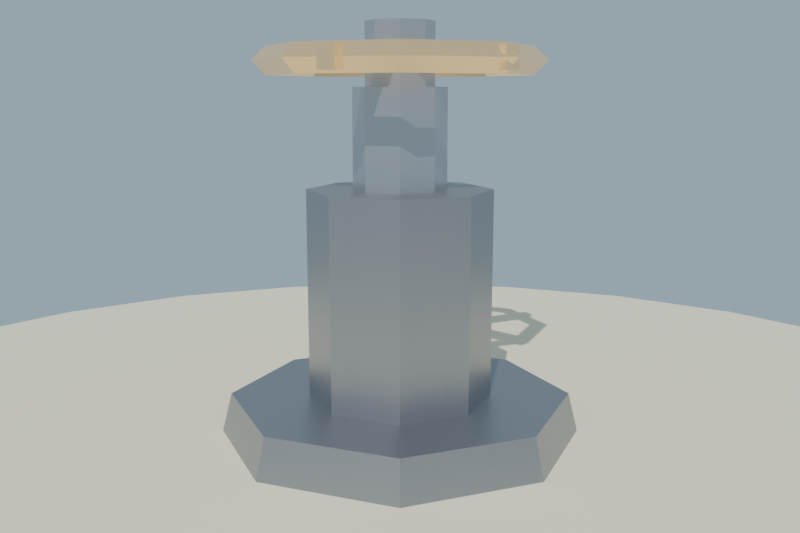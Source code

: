 # Source: valvula_manivela_lowpoly_media.blend  (saved by Blender 4.2.68; exported with 4.5.12 LTS)
import bpy
from mathutils import Matrix  # noqa: F401  (used for matrix-valued properties, if any)

bpy.ops.wm.read_factory_settings(use_empty=True)
scene = bpy.context.scene
scene.name = 'Scene'

# ---- collections
col_collection = bpy.data.collections.new('Collection'); scene.collection.children.link(col_collection)

# ---- materials (node trees are filled in below, after node groups)
mat_mat_hierro_valvula = bpy.data.materials.new('MAT_Hierro_Valvula')
mat_mat_acero_cubo = bpy.data.materials.new('MAT_Acero_Cubo')
mat_mat_bronce_volante = bpy.data.materials.new('MAT_Bronce_Volante')
mat_mat_arena_isla = bpy.data.materials.new('MAT_Arena_Isla')

# ---- material node trees
mat_mat_hierro_valvula.use_nodes = True; mat_mat_hierro_valvula.node_tree.nodes.clear()
_N = mat_mat_hierro_valvula.node_tree.nodes; _L = mat_mat_hierro_valvula.node_tree.links
n0 = _N.new('ShaderNodeBsdfPrincipled'); n0.name = 'Principled BSDF'; n0.location = (10, 300)
n0.inputs[0].default_value = (0.33, 0.34, 0.37, 1.0)
n0.inputs[1].default_value = 0.85
n0.inputs[2].default_value = 0.4
n0.inputs[13].default_value = 0.55
n1 = _N.new('ShaderNodeOutputMaterial'); n1.name = 'Material Output'; n1.location = (300, 300)
_L.new(n0.outputs[0], n1.inputs[0])
n1.is_active_output = True
mat_mat_acero_cubo.use_nodes = True; mat_mat_acero_cubo.node_tree.nodes.clear()
_N = mat_mat_acero_cubo.node_tree.nodes; _L = mat_mat_acero_cubo.node_tree.links
n0 = _N.new('ShaderNodeBsdfPrincipled'); n0.name = 'Principled BSDF'; n0.location = (10, 300)
n0.inputs[0].default_value = (0.52, 0.53, 0.56, 1.0)
n0.inputs[1].default_value = 0.85
n0.inputs[2].default_value = 0.3
n0.inputs[13].default_value = 0.55
n1 = _N.new('ShaderNodeOutputMaterial'); n1.name = 'Material Output'; n1.location = (300, 300)
_L.new(n0.outputs[0], n1.inputs[0])
n1.is_active_output = True
mat_mat_bronce_volante.use_nodes = True; mat_mat_bronce_volante.node_tree.nodes.clear()
_N = mat_mat_bronce_volante.node_tree.nodes; _L = mat_mat_bronce_volante.node_tree.links
n0 = _N.new('ShaderNodeBsdfPrincipled'); n0.name = 'Principled BSDF'; n0.location = (10, 300)
n0.inputs[0].default_value = (0.74, 0.54, 0.28, 1.0)
n0.inputs[1].default_value = 0.92
n0.inputs[2].default_value = 0.3
n0.inputs[13].default_value = 0.65
n0.inputs[27].default_value = (0.74, 0.54, 0.28, 1.0)
n0.inputs[28].default_value = 0.35
n1 = _N.new('ShaderNodeOutputMaterial'); n1.name = 'Material Output'; n1.location = (300, 300)
_L.new(n0.outputs[0], n1.inputs[0])
n1.is_active_output = True
mat_mat_arena_isla.use_nodes = True; mat_mat_arena_isla.node_tree.nodes.clear()
_N = mat_mat_arena_isla.node_tree.nodes; _L = mat_mat_arena_isla.node_tree.links
n0 = _N.new('ShaderNodeBsdfPrincipled'); n0.name = 'Principled BSDF'; n0.location = (10, 300)
n0.inputs[0].default_value = (0.92, 0.84, 0.63, 1.0)
n0.inputs[2].default_value = 1.0
n0.inputs[13].default_value = 0.1
n1 = _N.new('ShaderNodeOutputMaterial'); n1.name = 'Material Output'; n1.location = (300, 300)
_L.new(n0.outputs[0], n1.inputs[0])
n1.is_active_output = True

# ---- world
world_mundo = bpy.data.worlds.new('Mundo'); scene.world = world_mundo
world_mundo.use_nodes = True; world_mundo.node_tree.nodes.clear()
_N = world_mundo.node_tree.nodes; _L = world_mundo.node_tree.links
n0 = _N.new('ShaderNodeBackground'); n0.name = 'Background'; n0.location = (10, 300)
n0.inputs[0].default_value = (0.58, 0.79, 0.95, 1.0)
n0.inputs[1].default_value = 0.55
n1 = _N.new('ShaderNodeOutputWorld'); n1.name = 'World Output'; n1.location = (300, 300)
_L.new(n0.outputs[0], n1.inputs[0])
n1.is_active_output = True

# ---- cameras
cam_camera = bpy.data.cameras.new('Camera')
cam_camera.lens = 42.0

# ---- lights
light_sol = bpy.data.lights.new('SOL', 'SUN')
light_sol.energy = 3.2

# ---- meshes
me_sm_valvula_m_hierro_valvula_acero_cubo_bronce_volante = bpy.data.meshes.new('SM_Valvula_M_Hierro_Valvula_Acero_Cubo_Bronce_Volante')
me_sm_valvula_m_hierro_valvula_acero_cubo_bronce_volante.from_pydata([(0.3, 0.0, 0.045), (0.2121, 0.2121, 0.045), (1.837e-17, 0.3, 0.045), (-0.2121, 0.2121, 0.045), (-0.3, 3.674e-17, 0.045), (-0.2121, -0.2121, 0.045), (-5.511e-17, -0.3, 0.045), (0.2121, -0.2121, 0.045), (0.28, 0.0, 0.125), (0.198, 0.198, 0.125), (1.715e-17, 0.28, 0.125), (-0.198, 0.198, 0.125), (-0.28, 3.429e-17, 0.125), (-0.198, -0.198, 0.125), (-5.144e-17, -0.28, 0.125), (0.198, -0.198, 0.125), (0.15, 0.0, 0.125), (0.1061, 0.1061, 0.125), (9.185e-18, 0.15, 0.125), (-0.1061, 0.1061, 0.125), (-0.15, 1.837e-17, 0.125), (-0.1061, -0.1061, 0.125), (-2.755e-17, -0.15, 0.125), (0.1061, -0.1061, 0.125), (0.15, 0.0, 0.465), (0.1061, 0.1061, 0.465), (9.185e-18, 0.15, 0.465), (-0.1061, 0.1061, 0.465), (-0.15, 1.837e-17, 0.465), (-0.1061, -0.1061, 0.465), (-2.755e-17, -0.15, 0.465), (0.1061, -0.1061, 0.465), (0.075, 0.0, 0.465), (0.05303, 0.05303, 0.465), (4.592e-18, 0.075, 0.465), (-0.05303, 0.05303, 0.465), (-0.075, 9.185e-18, 0.465), (-0.05303, -0.05303, 0.465), (-1.378e-17, -0.075, 0.465), (0.05303, -0.05303, 0.465), (0.075, 0.0, 0.625), (0.05303, 0.05303, 0.625), (4.592e-18, 0.075, 0.625), (-0.05303, 0.05303, 0.625), (-0.075, 9.185e-18, 0.625), (-0.05303, -0.05303, 0.625), (-1.378e-17, -0.075, 0.625), (0.05303, -0.05303, 0.625), (0.055, 0.0, 0.625), (0.03889, 0.03889, 0.625), (3.368e-18, 0.055, 0.625), (-0.03889, 0.03889, 0.625), (-0.055, 6.736e-18, 0.625), (-0.03889, -0.03889, 0.625), (-1.01e-17, -0.055, 0.625), (0.03889, -0.03889, 0.625), (0.055, 0.0, 0.725), (0.03889, 0.03889, 0.725), (3.368e-18, 0.055, 0.725), (-0.03889, 0.03889, 0.725), (-0.055, 6.736e-18, 0.725), (-0.03889, -0.03889, 0.725), (-1.01e-17, -0.055, 0.725), (0.03889, -0.03889, 0.725), (0.0, 0.232, 0.665), (0.0, 0.21, 0.687), (0.0, 0.188, 0.665), (0.0, 0.21, 0.643), (-0.164, 0.164, 0.665), (-0.1485, 0.1485, 0.687), (-0.1329, 0.1329, 0.665), (-0.1485, 0.1485, 0.643), (-0.232, 1.421e-17, 0.665), (-0.21, 1.286e-17, 0.687), (-0.188, 1.151e-17, 0.665), (-0.21, 1.286e-17, 0.643), (-0.164, -0.164, 0.665), (-0.1485, -0.1485, 0.687), (-0.1329, -0.1329, 0.665), (-0.1485, -0.1485, 0.643), (-2.841e-17, -0.232, 0.665), (-2.572e-17, -0.21, 0.687), (-2.302e-17, -0.188, 0.665), (-2.572e-17, -0.21, 0.643), (0.164, -0.164, 0.665), (0.1485, -0.1485, 0.687), (0.1329, -0.1329, 0.665), (0.1485, -0.1485, 0.643), (0.232, -4.262e-17, 0.665), (0.21, -3.858e-17, 0.687), (0.188, -3.454e-17, 0.665), (0.21, -3.858e-17, 0.643), (0.164, 0.164, 0.665), (0.1485, 0.1485, 0.687), (0.1329, 0.1329, 0.665), (0.1485, 0.1485, 0.643), (0.043, -0.014, 0.647), (0.222, -0.014, 0.647), (0.043, 0.014, 0.647), (0.222, 0.014, 0.647), (0.043, -0.014, 0.683), (0.222, -0.014, 0.683), (0.043, 0.014, 0.683), (0.222, 0.014, 0.683), (0.0266, 0.03657, 0.647), (0.08192, 0.2068, 0.647), (-2.706e-05, 0.04522, 0.647), (0.05529, 0.2155, 0.647), (0.0266, 0.03657, 0.683), (0.08192, 0.2068, 0.683), (-2.706e-05, 0.04522, 0.683), (0.05529, 0.2155, 0.683), (-0.02656, 0.0366, 0.647), (-0.1714, 0.1418, 0.647), (-0.04302, 0.01395, 0.647), (-0.1878, 0.1192, 0.647), (-0.02656, 0.0366, 0.683), (-0.1714, 0.1418, 0.683), (-0.04302, 0.01395, 0.683), (-0.1878, 0.1192, 0.683), (-0.04302, -0.01395, 0.647), (-0.1878, -0.1192, 0.647), (-0.02656, -0.0366, 0.647), (-0.1714, -0.1418, 0.647), (-0.04302, -0.01395, 0.683), (-0.1878, -0.1192, 0.683), (-0.02656, -0.0366, 0.683), (-0.1714, -0.1418, 0.683), (-2.706e-05, -0.04522, 0.647), (0.05529, -0.2155, 0.647), (0.0266, -0.03657, 0.647), (0.08192, -0.2068, 0.647), (-2.706e-05, -0.04522, 0.683), (0.05529, -0.2155, 0.683), (0.0266, -0.03657, 0.683), (0.08192, -0.2068, 0.683)], [], [(7, 6, 5, 4, 3, 2, 1, 0), (8, 9, 10, 11, 12, 13, 14, 15), (0, 1, 9, 8), (1, 2, 10, 9), (2, 3, 11, 10), (3, 4, 12, 11), (4, 5, 13, 12), (5, 6, 14, 13), (6, 7, 15, 14), (7, 0, 8, 15), (23, 22, 21, 20, 19, 18, 17, 16), (24, 25, 26, 27, 28, 29, 30, 31), (16, 17, 25, 24), (17, 18, 26, 25), (18, 19, 27, 26), (19, 20, 28, 27), (20, 21, 29, 28), (21, 22, 30, 29), (22, 23, 31, 30), (23, 16, 24, 31), (39, 38, 37, 36, 35, 34, 33, 32), (40, 41, 42, 43, 44, 45, 46, 47), (32, 33, 41, 40), (33, 34, 42, 41), (34, 35, 43, 42), (35, 36, 44, 43), (36, 37, 45, 44), (37, 38, 46, 45), (38, 39, 47, 46), (39, 32, 40, 47), (55, 54, 53, 52, 51, 50, 49, 48), (56, 57, 58, 59, 60, 61, 62, 63), (48, 49, 57, 56), (49, 50, 58, 57), (50, 51, 59, 58), (51, 52, 60, 59), (52, 53, 61, 60), (53, 54, 62, 61), (54, 55, 63, 62), (55, 48, 56, 63), (64, 68, 69, 65), (65, 69, 70, 66), (66, 70, 71, 67), (67, 71, 68, 64), (68, 72, 73, 69), (69, 73, 74, 70), (70, 74, 75, 71), (71, 75, 72, 68), (72, 76, 77, 73), (73, 77, 78, 74), (74, 78, 79, 75), (75, 79, 76, 72), (76, 80, 81, 77), (77, 81, 82, 78), (78, 82, 83, 79), (79, 83, 80, 76), (80, 84, 85, 81), (81, 85, 86, 82), (82, 86, 87, 83), (83, 87, 84, 80), (84, 88, 89, 85), (85, 89, 90, 86), (86, 90, 91, 87), (87, 91, 88, 84), (88, 92, 93, 89), (89, 93, 94, 90), (90, 94, 95, 91), (91, 95, 92, 88), (92, 64, 65, 93), (93, 65, 66, 94), (94, 66, 67, 95), (95, 67, 64, 92), (96, 98, 99, 97), (100, 101, 103, 102), (96, 97, 101, 100), (98, 102, 103, 99), (96, 100, 102, 98), (97, 99, 103, 101), (104, 106, 107, 105), (108, 109, 111, 110), (104, 105, 109, 108), (106, 110, 111, 107), (104, 108, 110, 106), (105, 107, 111, 109), (112, 114, 115, 113), (116, 117, 119, 118), (112, 113, 117, 116), (114, 118, 119, 115), (112, 116, 118, 114), (113, 115, 119, 117), (120, 122, 123, 121), (124, 125, 127, 126), (120, 121, 125, 124), (122, 126, 127, 123), (120, 124, 126, 122), (121, 123, 127, 125), (128, 130, 131, 129), (132, 133, 135, 134), (128, 129, 133, 132), (130, 134, 135, 131), (128, 132, 134, 130), (129, 131, 135, 133)])
me_sm_valvula_m_hierro_valvula_acero_cubo_bronce_volante.polygons.foreach_set('material_index', [0, 0, 0, 0, 0, 0, 0, 0, 0, 0, 0, 0, 0, 0, 0, 0, 0, 0, 0, 0, 1, 1, 1, 1, 1, 1, 1, 1, 1, 1, 1, 1, 1, 1, 1, 1, 1, 1, 1, 1, 2, 2, 2, 2, 2, 2, 2, 2, 2, 2, 2, 2, 2, 2, 2, 2, 2, 2, 2, 2, 2, 2, 2, 2, 2, 2, 2, 2, 2, 2, 2, 2, 2, 2, 2, 2, 2, 2, 2, 2, 2, 2, 2, 2, 2, 2, 2, 2, 2, 2, 2, 2, 2, 2, 2, 2, 2, 2, 2, 2, 2, 2])
me_sm_valvula_m_hierro_valvula_acero_cubo_bronce_volante.materials.append(mat_mat_hierro_valvula)
me_sm_valvula_m_hierro_valvula_acero_cubo_bronce_volante.materials.append(mat_mat_acero_cubo)
me_sm_valvula_m_hierro_valvula_acero_cubo_bronce_volante.materials.append(mat_mat_bronce_volante)
me_sm_valvula_m_hierro_valvula_acero_cubo_bronce_volante.update()
me_cylinder = bpy.data.meshes.new('Cylinder')
me_cylinder.from_pydata([(0.0, 1.2, -0.12), (0.0, 1.2, 0.12), (0.3106, 1.159, -0.12), (0.3106, 1.159, 0.12), (0.6, 1.039, -0.12), (0.6, 1.039, 0.12), (0.8485, 0.8485, -0.12), (0.8485, 0.8485, 0.12), (1.039, 0.6, -0.12), (1.039, 0.6, 0.12), (1.159, 0.3106, -0.12), (1.159, 0.3106, 0.12), (1.2, 0.0, -0.12), (1.2, 0.0, 0.12), (1.159, -0.3106, -0.12), (1.159, -0.3106, 0.12), (1.039, -0.6, -0.12), (1.039, -0.6, 0.12), (0.8485, -0.8485, -0.12), (0.8485, -0.8485, 0.12), (0.6, -1.039, -0.12), (0.6, -1.039, 0.12), (0.3106, -1.159, -0.12), (0.3106, -1.159, 0.12), (0.0, -1.2, -0.12), (0.0, -1.2, 0.12), (-0.3106, -1.159, -0.12), (-0.3106, -1.159, 0.12), (-0.6, -1.039, -0.12), (-0.6, -1.039, 0.12), (-0.8485, -0.8485, -0.12), (-0.8485, -0.8485, 0.12), (-1.039, -0.6, -0.12), (-1.039, -0.6, 0.12), (-1.159, -0.3106, -0.12), (-1.159, -0.3106, 0.12), (-1.2, 0.0, -0.12), (-1.2, 0.0, 0.12), (-1.159, 0.3106, -0.12), (-1.159, 0.3106, 0.12), (-1.039, 0.6, -0.12), (-1.039, 0.6, 0.12), (-0.8485, 0.8485, -0.12), (-0.8485, 0.8485, 0.12), (-0.6, 1.039, -0.12), (-0.6, 1.039, 0.12), (-0.3106, 1.159, -0.12), (-0.3106, 1.159, 0.12)], [], [(0, 1, 3, 2), (2, 3, 5, 4), (4, 5, 7, 6), (6, 7, 9, 8), (8, 9, 11, 10), (10, 11, 13, 12), (12, 13, 15, 14), (14, 15, 17, 16), (16, 17, 19, 18), (18, 19, 21, 20), (20, 21, 23, 22), (22, 23, 25, 24), (24, 25, 27, 26), (26, 27, 29, 28), (28, 29, 31, 30), (30, 31, 33, 32), (32, 33, 35, 34), (34, 35, 37, 36), (36, 37, 39, 38), (38, 39, 41, 40), (40, 41, 43, 42), (42, 43, 45, 44), (3, 1, 47, 45, 43, 41, 39, 37, 35, 33, 31, 29, 27, 25, 23, 21, 19, 17, 15, 13, 11, 9, 7, 5), (44, 45, 47, 46), (46, 47, 1, 0), (0, 2, 4, 6, 8, 10, 12, 14, 16, 18, 20, 22, 24, 26, 28, 30, 32, 34, 36, 38, 40, 42, 44, 46)])
_uv = me_cylinder.uv_layers.new(name='UVMap')
_uv.uv.foreach_set('vector', [1.0, 0.5, 1.0, 1.0, 0.9583, 1.0, 0.9583, 0.5, 0.9583, 0.5, 0.9583, 1.0, 0.9167, 1.0, 0.9167, 0.5, 0.9167, 0.5, 0.9167, 1.0, 0.875, 1.0, 0.875, 0.5, 0.875, 0.5, 0.875, 1.0, 0.8333, 1.0, 0.8333, 0.5, 0.8333, 0.5, 0.8333, 1.0, 0.7917, 1.0, 0.7917, 0.5, 0.7917, 0.5, 0.7917, 1.0, 0.75, 1.0, 0.75, 0.5, 0.75, 0.5, 0.75, 1.0, 0.7083, 1.0, 0.7083, 0.5, 0.7083, 0.5, 0.7083, 1.0, 0.6667, 1.0, 0.6667, 0.5, 0.6667, 0.5, 0.6667, 1.0, 0.625, 1.0, 0.625, 0.5, 0.625, 0.5, 0.625, 1.0, 0.5833, 1.0, 0.5833, 0.5, 0.5833, 0.5, 0.5833, 1.0, 0.5417, 1.0, 0.5417, 0.5, 0.5417, 0.5, 0.5417, 1.0, 0.5, 1.0, 0.5, 0.5, 0.5, 0.5, 0.5, 1.0, 0.4583, 1.0, 0.4583, 0.5, 0.4583, 0.5, 0.4583, 1.0, 0.4167, 1.0, 0.4167, 0.5, 0.4167, 0.5, 0.4167, 1.0, 0.375, 1.0, 0.375, 0.5, 0.375, 0.5, 0.375, 1.0, 0.3333, 1.0, 0.3333, 0.5, 0.3333, 0.5, 0.3333, 1.0, 0.2917, 1.0, 0.2917, 0.5, 0.2917, 0.5, 0.2917, 1.0, 0.25, 1.0, 0.25, 0.5, 0.25, 0.5, 0.25, 1.0, 0.2083, 1.0, 0.2083, 0.5, 0.2083, 0.5, 0.2083, 1.0, 0.1667, 1.0, 0.1667, 0.5, 0.1667, 0.5, 0.1667, 1.0, 0.125, 1.0, 0.125, 0.5, 0.125, 0.5, 0.125, 1.0, 0.08333, 1.0, 0.08333, 0.5, 0.3121, 0.4818, 0.25, 0.49, 0.1879, 0.4818, 0.13, 0.4578, 0.08029, 0.4197, 0.04215, 0.37, 0.01818, 0.3121, 0.01, 0.25, 0.01818, 0.1879, 0.04215, 0.13, 0.08029, 0.08029, 0.13, 0.04215, 0.1879, 0.01818, 0.25, 0.01, 0.3121, 0.01818, 0.37, 0.04215, 0.4197, 0.08029, 0.4578, 0.13, 0.4818, 0.1879, 0.49, 0.25, 0.4818, 0.3121, 0.4578, 0.37, 0.4197, 0.4197, 0.37, 0.4578, 0.08333, 0.5, 0.08333, 1.0, 0.04167, 1.0, 0.04167, 0.5, 0.04167, 0.5, 0.04167, 1.0, -1.863e-07, 1.0, -1.863e-07, 0.5, 0.75, 0.49, 0.8121, 0.4818, 0.87, 0.4578, 0.9197, 0.4197, 0.9578, 0.37, 0.9818, 0.3121, 0.99, 0.25, 0.9818, 0.1879, 0.9578, 0.13, 0.9197, 0.08029, 0.87, 0.04215, 0.8121, 0.01818, 0.75, 0.01, 0.6879, 0.01818, 0.63, 0.04215, 0.5803, 0.08029, 0.5422, 0.13, 0.5182, 0.1879, 0.51, 0.25, 0.5182, 0.3121, 0.5422, 0.37, 0.5803, 0.4197, 0.63, 0.4578, 0.6879, 0.4818])
me_cylinder.materials.append(mat_mat_arena_isla)
me_cylinder.update()

# ---- objects
ob_sol = bpy.data.objects.new('SOL', light_sol)
ob_sm_valvula_m_hierro_valvula_acero_cubo_bronce_volante = bpy.data.objects.new('SM_Valvula_M_Hierro_Valvula_Acero_Cubo_Bronce_Volante', me_sm_valvula_m_hierro_valvula_acero_cubo_bronce_volante)
ob_base_arena = bpy.data.objects.new('Base_Arena', me_cylinder)
ob_cam_valvula = bpy.data.objects.new('CAM_Valvula', cam_camera)

# ---- transforms, parenting, visibility, modifiers, constraints
ob_sol.location = (0.0, 0.0, 0.0)
ob_sol.rotation_euler = (0.8727, 0.1047, 0.5236)
ob_sm_valvula_m_hierro_valvula_acero_cubo_bronce_volante.location = (0.0, 0.0, -1.788e-09)
ob_base_arena.location = (0.0, 0.0, -0.06)
ob_cam_valvula.location = (1.05, -1.05, 0.62)
ob_cam_valvula.rotation_euler = (1.384, -9.472e-08, 0.7854)

# ---- collection membership
scene.collection.objects.link(ob_sol)
scene.collection.objects.link(ob_sm_valvula_m_hierro_valvula_acero_cubo_bronce_volante)
col_collection.objects.link(ob_base_arena)
col_collection.objects.link(ob_cam_valvula)

# ---- scene / render settings (as saved in the file)
scene.camera = ob_cam_valvula
scene.frame_start = 1; scene.frame_end = 250; scene.frame_set(1)
scene.render.engine = 'BLENDER_EEVEE_NEXT'
scene.render.resolution_x = 1200
scene.render.resolution_y = 800
bpy.context.view_layer.update()
